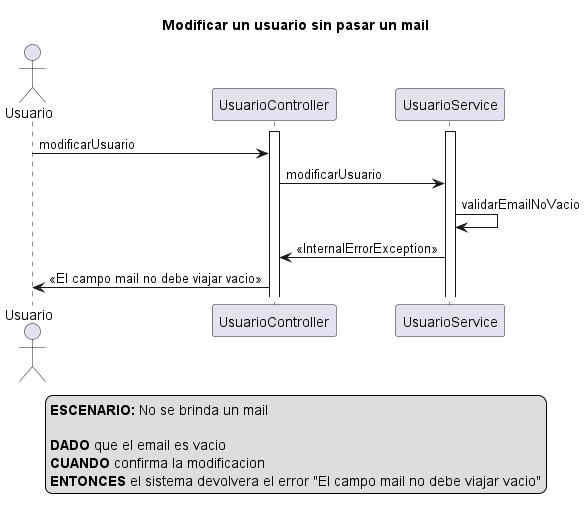

The diagram above was rendered by PlantUML. Its source (embedded in the PNG):
@startuml
actor Usuario
activate UsuarioController
activate UsuarioService

title Modificar un usuario sin pasar un mail

Usuario -> UsuarioController: modificarUsuario

UsuarioController -> UsuarioService: modificarUsuario

UsuarioService -> UsuarioService: validarEmailNoVacio

UsuarioService -> UsuarioController: <<InternalErrorException>>

UsuarioController -> Usuario: <<El campo mail no debe viajar vacio>>



legend
<b>ESCENARIO:</b> No se brinda un mail

<b>DADO</b> que el email es vacio
<b>CUANDO</b> confirma la modificacion 
<b>ENTONCES</b> el sistema devolvera el error "El campo mail no debe viajar vacio"
end legend

@enduml